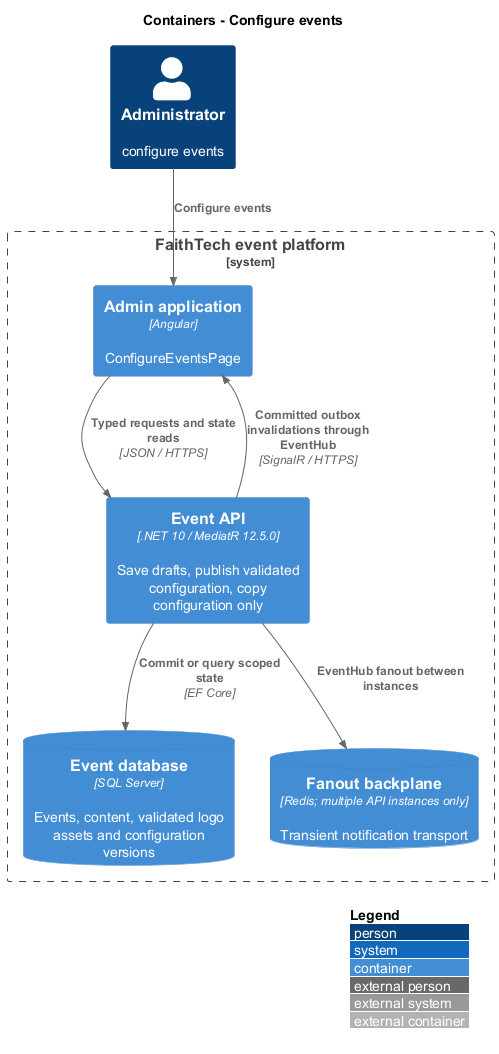

The diagram above was rendered by PlantUML. Its source (embedded in the PNG):
@startuml
!include <C4/C4_Container>
LAYOUT_WITH_LEGEND()
title Containers - Configure events
Person(actor, "Administrator", "configure events")
System_Boundary(system, "FaithTech event platform") {
Container(ui, "Admin application", "Angular", "ConfigureEventsPage")
Container(api, "Event API", ".NET 10 / MediatR 12.5.0", "Save drafts, publish validated configuration, copy configuration only")
ContainerDb(db, "Event database", "SQL Server", "Events, content, validated logo assets and configuration versions")
ContainerDb(redis, "Fanout backplane", "Redis; multiple API instances only", "Transient notification transport")
}
Rel(actor, ui, "Configure events")
Rel(ui, api, "Typed requests and state reads", "JSON / HTTPS")
Rel(api, db, "Commit or query scoped state", "EF Core")
Rel(api, redis, "EventHub fanout between instances")
Rel(api, ui, "Committed outbox invalidations through EventHub", "SignalR / HTTPS")
@enduml